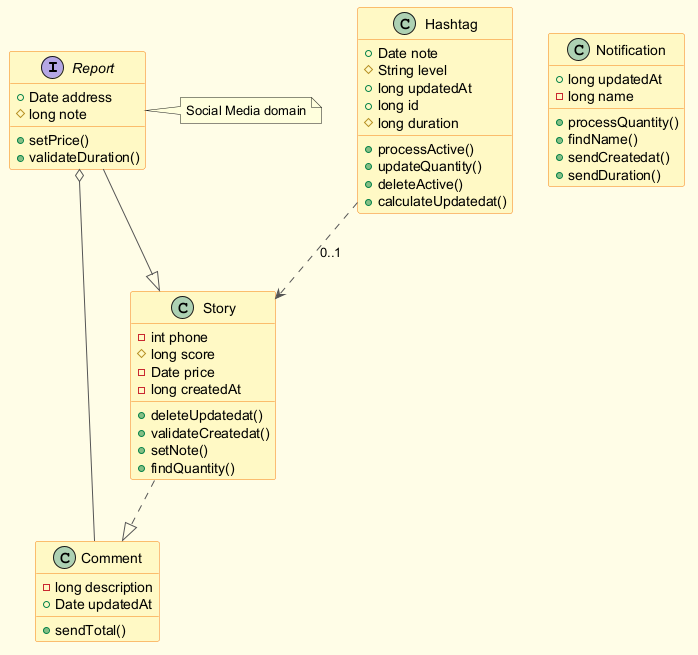

The diagram above was rendered by PlantUML. Its source (embedded in the PNG):
@startuml
skinparam backgroundColor #FFFDE7
skinparam classBackgroundColor #FFF9C4
skinparam classBorderColor #F57F17
skinparam ArrowColor #555555
interface Report {
  +Date address
  #long note
  +setPrice()
  +validateDuration()
}
class Notification {
  +long updatedAt
  -long name
  +processQuantity()
  +findName()
  +sendCreatedat()
  +sendDuration()
}
class Hashtag {
  +Date note
  #String level
  +long updatedAt
  +long id
  #long duration
  +processActive()
  +updateQuantity()
  +deleteActive()
  +calculateUpdatedat()
}
class Comment {
  -long description
  +Date updatedAt
  +sendTotal()
}
class Story {
  -int phone
  #long score
  -Date price
  -long createdAt
  +deleteUpdatedat()
  +validateCreatedat()
  +setNote()
  +findQuantity()
}
Comment --o Report
Story ..|> Comment
Hashtag ..> Story : "0..1"
Report --|> Story
note right of Report : Social Media domain
@enduml